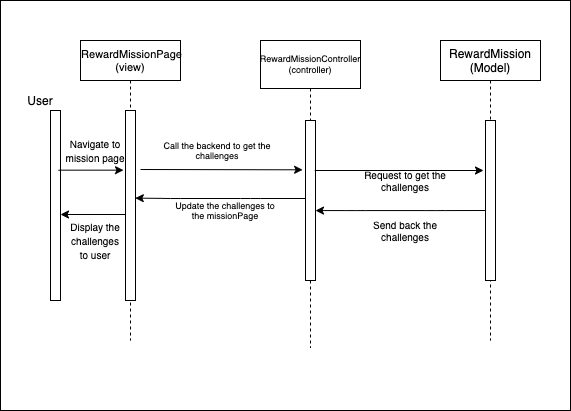

The diagram above was exported from draw.io. Its source (the exported page's mxGraphModel, read from the mxfile embedded in the PNG):
<mxGraphModel dx="983" dy="530" grid="1" gridSize="10" guides="1" tooltips="1" connect="1" arrows="1" fold="1" page="1" pageScale="1" pageWidth="850" pageHeight="1100" math="0" shadow="0">
  <root>
    <mxCell id="0" />
    <mxCell id="1" parent="0" />
    <mxCell id="l5eFidPXjKfrAGj7-Day-23" value="" style="rounded=0;whiteSpace=wrap;html=1;fontSize=9;" parent="1" vertex="1">
      <mxGeometry x="40" y="40" width="570" height="410" as="geometry" />
    </mxCell>
    <mxCell id="3nuBFxr9cyL0pnOWT2aG-1" value=" RewardMissionPage&#10;(view)" style="shape=umlLifeline;perimeter=lifelinePerimeter;container=1;collapsible=0;recursiveResize=0;rounded=0;shadow=0;strokeWidth=1;size=40;fontSize=11;" parent="1" vertex="1">
      <mxGeometry x="120" y="80" width="100" height="300" as="geometry" />
    </mxCell>
    <mxCell id="3nuBFxr9cyL0pnOWT2aG-2" value="" style="points=[];perimeter=orthogonalPerimeter;rounded=0;shadow=0;strokeWidth=1;" parent="3nuBFxr9cyL0pnOWT2aG-1" vertex="1">
      <mxGeometry x="45" y="70" width="10" height="190" as="geometry" />
    </mxCell>
    <mxCell id="3nuBFxr9cyL0pnOWT2aG-5" value="RewardMissionController&#10;(controller)" style="shape=umlLifeline;perimeter=lifelinePerimeter;container=1;collapsible=0;recursiveResize=0;rounded=0;shadow=0;strokeWidth=1;fontSize=9;size=48;" parent="1" vertex="1">
      <mxGeometry x="300" y="80" width="100" height="307.5" as="geometry" />
    </mxCell>
    <mxCell id="3nuBFxr9cyL0pnOWT2aG-6" value="" style="points=[];perimeter=orthogonalPerimeter;rounded=0;shadow=0;strokeWidth=1;" parent="3nuBFxr9cyL0pnOWT2aG-5" vertex="1">
      <mxGeometry x="45" y="80" width="10" height="160" as="geometry" />
    </mxCell>
    <mxCell id="l5eFidPXjKfrAGj7-Day-1" value="" style="points=[];perimeter=orthogonalPerimeter;rounded=0;shadow=0;strokeWidth=1;" parent="1" vertex="1">
      <mxGeometry x="90" y="150" width="10" height="190" as="geometry" />
    </mxCell>
    <mxCell id="l5eFidPXjKfrAGj7-Day-4" value="User" style="text;html=1;strokeColor=none;fillColor=none;align=center;verticalAlign=middle;whiteSpace=wrap;rounded=0;" parent="1" vertex="1">
      <mxGeometry x="60" y="130" width="40" height="20" as="geometry" />
    </mxCell>
    <mxCell id="l5eFidPXjKfrAGj7-Day-5" value="RewardMission&#10;(Model)" style="shape=umlLifeline;perimeter=lifelinePerimeter;container=1;collapsible=0;recursiveResize=0;rounded=0;shadow=0;strokeWidth=1;" parent="1" vertex="1">
      <mxGeometry x="480" y="80" width="100" height="300" as="geometry" />
    </mxCell>
    <mxCell id="l5eFidPXjKfrAGj7-Day-6" value="" style="points=[];perimeter=orthogonalPerimeter;rounded=0;shadow=0;strokeWidth=1;" parent="l5eFidPXjKfrAGj7-Day-5" vertex="1">
      <mxGeometry x="45" y="80" width="10" height="160" as="geometry" />
    </mxCell>
    <mxCell id="l5eFidPXjKfrAGj7-Day-9" value="" style="endArrow=classic;html=1;exitX=0.924;exitY=0.75;exitDx=0;exitDy=0;exitPerimeter=0;" parent="1" edge="1">
      <mxGeometry width="50" height="50" relative="1" as="geometry">
        <mxPoint x="354.24" y="210" as="sourcePoint" />
        <mxPoint x="523" y="210" as="targetPoint" />
      </mxGeometry>
    </mxCell>
    <mxCell id="l5eFidPXjKfrAGj7-Day-10" value="" style="edgeStyle=orthogonalEdgeStyle;rounded=0;orthogonalLoop=1;jettySize=auto;html=1;" parent="1" edge="1">
      <mxGeometry relative="1" as="geometry">
        <mxPoint x="165" y="254" as="sourcePoint" />
        <mxPoint x="100" y="254" as="targetPoint" />
      </mxGeometry>
    </mxCell>
    <mxCell id="l5eFidPXjKfrAGj7-Day-11" value="&lt;font style=&quot;font-size: 10px&quot;&gt;Display the challenges&lt;br&gt;to user&lt;/font&gt;" style="text;html=1;strokeColor=none;fillColor=none;align=center;verticalAlign=middle;whiteSpace=wrap;rounded=0;" parent="1" vertex="1">
      <mxGeometry x="100" y="270" width="70" height="20" as="geometry" />
    </mxCell>
    <mxCell id="l5eFidPXjKfrAGj7-Day-15" value="" style="edgeStyle=orthogonalEdgeStyle;rounded=0;orthogonalLoop=1;jettySize=auto;html=1;" parent="1" edge="1">
      <mxGeometry relative="1" as="geometry">
        <mxPoint x="98" y="209.66" as="sourcePoint" />
        <mxPoint x="163" y="209.66" as="targetPoint" />
      </mxGeometry>
    </mxCell>
    <mxCell id="l5eFidPXjKfrAGj7-Day-16" value="&lt;span style=&quot;font-size: 10px&quot;&gt;Navigate to mission page&lt;/span&gt;" style="text;html=1;strokeColor=none;fillColor=none;align=center;verticalAlign=middle;whiteSpace=wrap;rounded=0;" parent="1" vertex="1">
      <mxGeometry x="100" y="180" width="70" height="20" as="geometry" />
    </mxCell>
    <mxCell id="l5eFidPXjKfrAGj7-Day-27" value="Update the challenges to the missionPage" style="text;html=1;strokeColor=none;fillColor=none;align=center;verticalAlign=middle;whiteSpace=wrap;rounded=0;fontSize=9;" parent="1" vertex="1">
      <mxGeometry x="210" y="240" width="110" height="20" as="geometry" />
    </mxCell>
    <mxCell id="l5eFidPXjKfrAGj7-Day-28" value="" style="endArrow=classic;html=1;fontSize=9;" parent="1" edge="1">
      <mxGeometry width="50" height="50" relative="1" as="geometry">
        <mxPoint x="180" y="209" as="sourcePoint" />
        <mxPoint x="342.09999999999997" y="209.30999999999992" as="targetPoint" />
      </mxGeometry>
    </mxCell>
    <mxCell id="l5eFidPXjKfrAGj7-Day-29" value="Call the backend to get the challenges" style="text;html=1;strokeColor=none;fillColor=none;align=center;verticalAlign=middle;whiteSpace=wrap;rounded=0;fontSize=9;" parent="1" vertex="1">
      <mxGeometry x="202" y="180" width="110" height="20" as="geometry" />
    </mxCell>
    <mxCell id="l5eFidPXjKfrAGj7-Day-26" value="" style="endArrow=classic;html=1;fontSize=9;entryX=0.98;entryY=0.461;entryDx=0;entryDy=0;entryPerimeter=0;" parent="1" source="3nuBFxr9cyL0pnOWT2aG-6" target="3nuBFxr9cyL0pnOWT2aG-2" edge="1">
      <mxGeometry width="50" height="50" relative="1" as="geometry">
        <mxPoint x="310" y="140" as="sourcePoint" />
        <mxPoint x="260" y="190" as="targetPoint" />
        <Array as="points">
          <mxPoint x="290" y="238" />
          <mxPoint x="210" y="238" />
        </Array>
      </mxGeometry>
    </mxCell>
    <mxCell id="l5eFidPXjKfrAGj7-Day-36" value="Request to get the challenges" style="text;html=1;strokeColor=none;fillColor=none;align=center;verticalAlign=middle;whiteSpace=wrap;rounded=0;fontSize=10;" parent="1" vertex="1">
      <mxGeometry x="390" y="210" width="110" height="20" as="geometry" />
    </mxCell>
    <mxCell id="7CdrFDH_PPKnKc5pqnwj-3" value="" style="endArrow=classic;html=1;fontSize=9;" parent="1" edge="1" target="3nuBFxr9cyL0pnOWT2aG-6">
      <mxGeometry width="50" height="50" relative="1" as="geometry">
        <mxPoint x="525" y="250" as="sourcePoint" />
        <mxPoint x="354" y="248" as="targetPoint" />
        <Array as="points">
          <mxPoint x="475.09999999999997" y="250.07" />
          <mxPoint x="395.09999999999997" y="250.07" />
        </Array>
      </mxGeometry>
    </mxCell>
    <mxCell id="7CdrFDH_PPKnKc5pqnwj-5" value="Send back the challenges&lt;br&gt;" style="text;html=1;strokeColor=none;fillColor=none;align=center;verticalAlign=middle;whiteSpace=wrap;rounded=0;fontSize=10;" parent="1" vertex="1">
      <mxGeometry x="390" y="260" width="110" height="20" as="geometry" />
    </mxCell>
  </root>
</mxGraphModel>